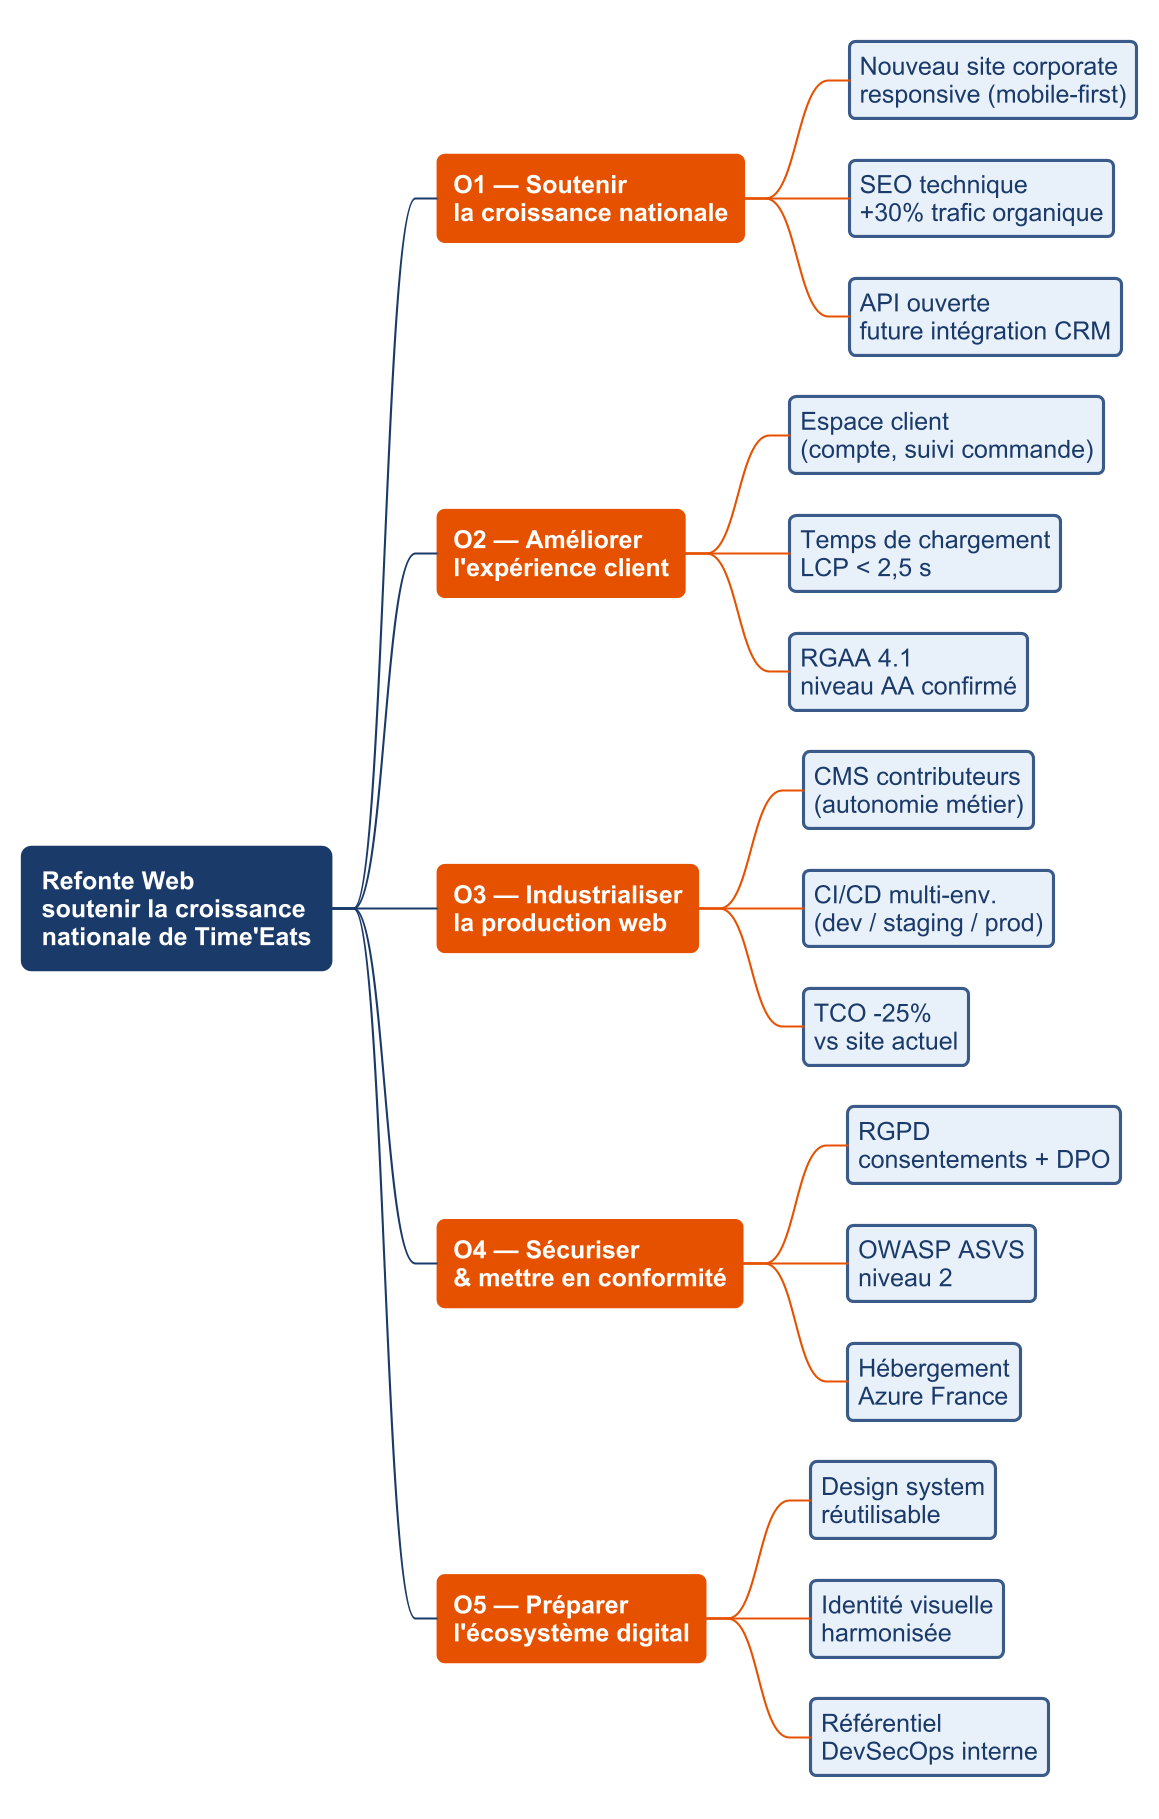

The diagram above was rendered by PlantUML. Its source (embedded in the PNG):
@startmindmap
skinparam dpi 200
skinparam defaultFontName Arial
skinparam defaultFontSize 12
skinparam shadowing false

<style>
mindmapDiagram {
  :depth(0) {
    BackgroundColor #1A3A6A
    FontColor #FFFFFF
    LineColor #1A3A6A
    FontStyle bold
    RoundCorner 10
    Padding 10
  }
  :depth(1) {
    BackgroundColor #E65100
    FontColor #FFFFFF
    LineColor #E65100
    FontStyle bold
    RoundCorner 8
    Padding 8
  }
  :depth(2) {
    BackgroundColor #E8F0FA
    FontColor #1A3A6A
    LineColor #3A5A8A
    RoundCorner 6
    Padding 5
  }
  :depth(3) {
    BackgroundColor #FFFFFF
    FontColor #4E342E
    LineColor #B47A3A
    RoundCorner 4
    Padding 4
  }
}
</style>

* Refonte Web\nsoutenir la croissance\nnationale de Time'Eats
** O1 — Soutenir\nla croissance nationale
*** Nouveau site corporate\nresponsive (mobile-first)
*** SEO technique\n+30% trafic organique
*** API ouverte\nfuture intégration CRM
** O2 — Améliorer\nl'expérience client
*** Espace client\n(compte, suivi commande)
*** Temps de chargement\nLCP < 2,5 s
*** RGAA 4.1\nniveau AA confirmé
** O3 — Industrialiser\nla production web
*** CMS contributeurs\n(autonomie métier)
*** CI/CD multi-env.\n(dev / staging / prod)
*** TCO -25%\nvs site actuel
** O4 — Sécuriser\n& mettre en conformité
*** RGPD\nconsentements + DPO
*** OWASP ASVS\nniveau 2
*** Hébergement\nAzure France
** O5 — Préparer\nl'écosystème digital
*** Design system\nréutilisable
*** Identité visuelle\nharmonisée
*** Référentiel\nDevSecOps interne
@endmindmap